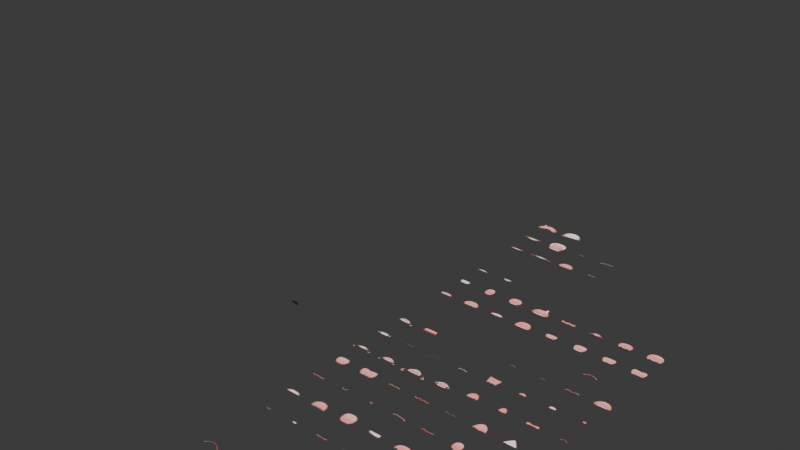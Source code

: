 # Source: Mouth_BlackMaLou.blend  (saved by Blender 4.5.91; exported with 4.5.12 LTS)
import bpy
from mathutils import Matrix  # noqa: F401  (used for matrix-valued properties, if any)

bpy.ops.wm.read_factory_settings(use_empty=True)
scene = bpy.context.scene
scene.name = 'Scene'

# ---- collections
col_mouth_controller = bpy.data.collections.new('Mouth Controller'); scene.collection.children.link(col_mouth_controller)

# ---- images (referenced by path relative to the original .blend; pixels are not part of the script)
import os
ASSET_DIR = os.environ.get("B2B_ASSET_DIR", "")  # directory of the original .blend (textures are referenced by path, not embedded)
HERE = os.path.dirname(os.path.abspath(__file__))  # packed textures are extracted next to this script under _unpacked/

def load_image(name, relpath, width, height, colorspace="sRGB"):
    """Load a texture the original file referenced (path relative to the .blend, or extracted next to this script)."""
    p = next((c for c in (os.path.join(HERE, relpath), os.path.join(ASSET_DIR, relpath)) if relpath and os.path.exists(c)), "")
    if p:
        img = bpy.data.images.load(p, check_existing=True)
        img.name = name
    else:  # same state as the original file: an image datablock whose file is absent (Cycles renders it pink)
        img = bpy.data.images.new(name, width, height)
        img.source = "FILE"
        img.filepath = "//" + (relpath or name)
    img.colorspace_settings.name = colorspace
    return img
img_character_mouth_all_png = load_image('Character_Mouth_all.png', '_unpacked/Character_Mouth_all.da1d7fdc.png', 1024, 4096, 'sRGB')
img_yuuka_original_eyemouth_png = load_image('Yuuka_Original_EyeMouth.png', '_unpacked/Yuuka_Original_EyeMouth.1e5b3319.png', 64, 64, 'sRGB')

# ---- materials (node trees are filled in below, after node groups)
mat_character_mouth_all_001 = bpy.data.materials.new('Character_Mouth_all.001')
mat_character_mouth_all_001.surface_render_method = 'BLENDED'
mat_character_mouth_all_001.blend_method = 'BLEND'
mat_character_mouth_all_001.use_transparency_overlap = False
mat_character_mouth_all_001.show_transparent_back = False
mat_character_mouth_all_001.use_backface_culling = True
mat_yuuka_original_eyemouth_002 = bpy.data.materials.new('Yuuka_Original_EyeMouth.002')
mat_yuuka_original_eyemouth_002.surface_render_method = 'BLENDED'
mat_yuuka_original_eyemouth_002.blend_method = 'BLEND'
mat_yuuka_original_eyemouth_002.diffuse_color = (0.5, 0.5, 0.5, 1.0)
mat_yuuka_original_eyemouth_002.specular_color = (0.2, 0.2, 0.2)
mat_yuuka_original_eyemouth_002.roughness = 1.0
mat_yuuka_original_eyemouth_002.specular_intensity = 1.0
mat_yuuka_original_eyemouth_002.metallic = 1.0

# ---- node groups
ng_ba___001 = bpy.data.node_groups.new('BA嘴巴.001', 'ShaderNodeTree')
_s = ng_ba___001.interface.new_socket(name='Color', in_out='OUTPUT', socket_type='NodeSocketColor')
_s.default_value = (0.0, 0.0, 0.0, 0.0)
_s = ng_ba___001.interface.new_socket(name='Alpha', in_out='OUTPUT', socket_type='NodeSocketFloat')
_s = ng_ba___001.interface.new_socket(name='X', in_out='INPUT', socket_type='NodeSocketFloat')
_s.default_value = 2.0
_s.min_value = -1e+04
_s.max_value = 1e+04
_s = ng_ba___001.interface.new_socket(name='Y', in_out='INPUT', socket_type='NodeSocketFloat')
_s.default_value = 2.0
_s.min_value = -1e+04
_s.max_value = 1e+04
_N = ng_ba___001.nodes; _L = ng_ba___001.links
n0 = _N.new('ShaderNodeCombineXYZ'); n0.name = '合并 XYZ.001'; n0.location = (818, 34)
n1 = _N.new('ShaderNodeMath'); n1.name = '运算.005'; n1.location = (275, -59)
n1.operation = 'MULTIPLY'
n2 = _N.new('ShaderNodeMapping'); n2.name = '映射.001'; n2.location = (1056, 218)
n3 = _N.new('ShaderNodeMath'); n3.name = '运算.008'; n3.location = (199, -296)
n3.operation = 'DIVIDE'
n3.inputs[1].default_value = 4.0
n4 = _N.new('ShaderNodeMath'); n4.name = '运算.004'; n4.location = (109, 113)
n4.operation = 'MULTIPLY'
n4.inputs[1].default_value = 0.125
n5 = _N.new('ShaderNodeMath'); n5.name = '运算.009'; n5.location = (-197, -276)
n5.operation = 'DIVIDE'
n5.inputs[0].default_value = 0.125
n5.inputs[1].default_value = 4.0
n6 = _N.new('ShaderNodeMath'); n6.name = '运算.010'; n6.location = (-279, 53)
n6.operation = 'DIVIDE'
n6.inputs[1].default_value = 1.0
n7 = _N.new('ShaderNodeMath'); n7.name = '运算.006'; n7.location = (-271, -124)
n7.operation = 'SUBTRACT'
n7.inputs[1].default_value = 0.0
n8 = _N.new('ShaderNodeCombineXYZ'); n8.name = '合并 XYZ.002'; n8.location = (408, -247)
n8.inputs[0].default_value = 0.5
n8.inputs[2].default_value = 0.5
n9 = _N.new('ShaderNodeUVMap'); n9.name = 'UV Map'; n9.location = (752, 232)
n10 = _N.new('ShaderNodeMath'); n10.name = '运算.015'; n10.location = (-988, -194)
n10.operation = 'FLOOR'
n10.inputs[1].default_value = 2.0
n11 = _N.new('ShaderNodeMath'); n11.name = '运算.012'; n11.location = (-1292, -18)
n11.operation = 'MULTIPLY'
n11.inputs[1].default_value = 10.0
n12 = _N.new('ShaderNodeMath'); n12.name = '运算.013'; n12.location = (-1295, -194)
n12.operation = 'MULTIPLY'
n12.inputs[1].default_value = 10.0
n13 = _N.new('ShaderNodeMath'); n13.name = '运算.014'; n13.location = (-987, -39)
n13.operation = 'FLOOR'
n13.inputs[1].default_value = 2.0
n14 = _N.new('NodeGroupOutput'); n14.name = 'Group Output'; n14.location = (1865, 255)
n15 = _N.new('NodeGroupInput'); n15.name = 'Group Input'; n15.location = (-1495, 0)
n16 = _N.new('ShaderNodeTexImage'); n16.name = 'Image Texture'; n16.location = (1362, 234)
n16.image = img_character_mouth_all_png
_L.new(n7.outputs[0], n1.inputs[0])
_L.new(n3.outputs[0], n8.inputs[1])
_L.new(n4.outputs[0], n0.inputs[0])
_L.new(n10.outputs[0], n7.inputs[0])
_L.new(n11.outputs[0], n13.inputs[0])
_L.new(n1.outputs[0], n0.inputs[1])
_L.new(n0.outputs[0], n2.inputs[1])
_L.new(n12.outputs[0], n10.inputs[0])
_L.new(n8.outputs[0], n2.inputs[3])
_L.new(n13.outputs[0], n6.inputs[0])
_L.new(n6.outputs[0], n4.inputs[0])
_L.new(n5.outputs[0], n1.inputs[1])
_L.new(n9.outputs[0], n2.inputs[0])
_L.new(n15.outputs[0], n11.inputs[0])
_L.new(n15.outputs[1], n12.inputs[0])
_L.new(n2.outputs[0], n16.inputs[0])
_L.new(n16.outputs[0], n14.inputs[0])
_L.new(n16.outputs[1], n14.inputs[1])
n14.is_active_output = True

# ---- material node trees
mat_character_mouth_all_001.use_nodes = True; mat_character_mouth_all_001.node_tree.nodes.clear()
_N = mat_character_mouth_all_001.node_tree.nodes; _L = mat_character_mouth_all_001.node_tree.links
n0 = _N.new('ShaderNodeOutputMaterial'); n0.name = 'Material Output'; n0.location = (300, 300)
n1 = _N.new('ShaderNodeBsdfTransparent'); n1.name = 'Transparent BSDF'; n1.location = (-290, 36)
n2 = _N.new('ShaderNodeTexImage'); n2.name = 'Image Texture'; n2.location = (-712, 319)
n2.image = img_character_mouth_all_png
n2.extension = 'CLIP'
n3 = _N.new('ShaderNodeMixShader'); n3.name = 'Mix Shader'; n3.location = (1, 211)
n4 = _N.new('ShaderNodeEmission'); n4.name = 'Emission'; n4.location = (-334, 177)
_L.new(n3.outputs[0], n0.inputs[0])
_L.new(n1.outputs[0], n3.inputs[1])
_L.new(n4.outputs[0], n3.inputs[2])
_L.new(n2.outputs[0], n4.inputs[0])
_L.new(n2.outputs[1], n3.inputs[0])
n0.is_active_output = True
mat_yuuka_original_eyemouth_002.use_nodes = True; mat_yuuka_original_eyemouth_002.node_tree.nodes.clear()
_N = mat_yuuka_original_eyemouth_002.node_tree.nodes; _L = mat_yuuka_original_eyemouth_002.node_tree.links
n0 = _N.new('ShaderNodeOutputMaterial'); n0.name = 'Material Output'; n0.location = (1219, 342)
n1 = _N.new('ShaderNodeTexImage'); n1.name = 'Image Texture'; n1.location = (-2921, 40)
n1.image = img_yuuka_original_eyemouth_png
n2 = _N.new('ShaderNodeValue'); n2.name = 'Value.001'; n2.location = (-1257, 57)
n2.outputs[0].default_value = 1.892
n3 = _N.new('ShaderNodeValue'); n3.name = 'Value'; n3.location = (-1266, 178)
n3.outputs[0].default_value = 0.4989
n4 = _N.new('ShaderNodeGroup'); n4.name = 'Group'; n4.location = (-973, 178)
n4.label = 'BA嘴巴节点'
n4.node_tree = ng_ba___001
n5 = _N.new('ShaderNodeBsdfPrincipled'); n5.name = 'Principled BSDF'; n5.location = (-748, 46)
n5.distribution = 'GGX'
n5.subsurface_method = 'RANDOM_WALK_SKIN'
n5.inputs[1].default_value = 1.0
n5.inputs[2].default_value = 20.0
n5.inputs[3].default_value = 1.45
n5.inputs[27].default_value = (0.0, 0.0, 0.0, 1.0)
n5.inputs[28].default_value = 1.0
n6 = _N.new('ShaderNodeMixShader'); n6.name = 'Mix Shader'; n6.location = (-239, 186)
n7 = _N.new('ShaderNodeBsdfTransparent'); n7.name = 'Transparent BSDF'; n7.location = (-462, -66)
_L.new(n3.outputs[0], n4.inputs[0])
_L.new(n2.outputs[0], n4.inputs[1])
_L.new(n7.outputs[0], n6.inputs[1])
_L.new(n5.outputs[0], n6.inputs[2])
_L.new(n4.outputs[1], n6.inputs[0])
_L.new(n4.outputs[0], n5.inputs[0])
_L.new(n6.outputs[0], n0.inputs[0])
n0.is_active_output = True

# ---- world
world_world = bpy.data.worlds.new('World'); scene.world = world_world
world_world.use_nodes = True; world_world.node_tree.nodes.clear()
_N = world_world.node_tree.nodes; _L = world_world.node_tree.links
n0 = _N.new('ShaderNodeOutputWorld'); n0.name = 'World Output'; n0.location = (200, 100)
n1 = _N.new('ShaderNodeBackground'); n1.name = 'Background'; n1.location = (-200, 100)
n1.inputs[0].default_value = (0.05088, 0.05088, 0.05088, 1.0)
_L.new(n1.outputs[0], n0.inputs[0])
n0.is_active_output = True
world_world.color = (0.05088, 0.05088, 0.05088)
world_world.sun_shadow_jitter_overblur = 0.0

# ---- meshes
me_character_mouth_all = bpy.data.meshes.new('Character_Mouth_all')
me_character_mouth_all.from_pydata([(-0.4, -1.6, 0.0), (0.4, -1.6, 0.0), (-0.4, 1.6, 0.0), (0.4, 1.6, 0.0)], [], [(0, 1, 3, 2)])
_uv = me_character_mouth_all.uv_layers.new(name='UVMap')
_uv.uv.foreach_set('vector', [0.0, 0.0, 1.0, 0.0, 1.0, 1.0, 0.0, 1.0])
me_character_mouth_all.materials.append(mat_character_mouth_all_001)
me_character_mouth_all.update()
me_cube_001 = bpy.data.meshes.new('Cube.001')
me_cube_001.from_pydata([(0.01053, 0.0, 0.01053), (-0.01053, 0.0, 0.01053), (0.01053, 0.0, -0.01053), (-0.01053, 0.0, -0.01053), (0.00769, 0.0, 0.00769), (-0.00769, 0.0, 0.00769), (0.00769, 0.0, -0.00769), (-0.00769, 0.0, -0.00769)], [], [(5, 4, 0, 1), (4, 6, 2, 0), (6, 7, 3, 2), (7, 5, 1, 3)])
_uv = me_cube_001.uv_layers.new(name='UVMap')
_uv.uv.foreach_set('vector', [0.07903, 0.921, 0.921, 0.921, 1.0, 1.0, 0.0, 1.0, 0.921, 0.921, 0.921, 0.07903, 1.0, 0.0, 1.0, 1.0, 0.921, 0.07903, 0.07903, 0.07903, 0.0, 0.0, 1.0, 0.0, 0.07903, 0.07903, 0.07903, 0.921, 0.0, 1.0, 0.0, 0.0])
me_cube_001.update()
me_yuuka_original_body_002 = bpy.data.meshes.new('Yuuka_Original_Body.002')
me_yuuka_original_body_002.from_pydata([(0.04362, -0.09343, 0.6901), (0.01519, -0.1076, 0.7064), (0.02967, -0.09971, 0.706), (0.01936, -0.1034, 0.6887), (0.04039, -0.08915, 0.6763), (0.0, -0.117, 0.7086), (0.01804, -0.09667, 0.6733), (0.03584, -0.08355, 0.6645), (0.01637, -0.0895, 0.6603), (0.03132, -0.07577, 0.6556), (0.0139, -0.08063, 0.652), (0.0, -0.08476, 0.6496), (0.0, -0.09261, 0.6586), (0.0, -0.1012, 0.6719), (0.0, -0.1095, 0.6878), (-0.01936, -0.1034, 0.6887), (-0.01519, -0.1076, 0.7064), (-0.01637, -0.0895, 0.6603), (-0.0139, -0.08063, 0.652), (-0.03132, -0.07577, 0.6556), (-0.03584, -0.08355, 0.6645), (-0.01804, -0.09667, 0.6733), (-0.04039, -0.08915, 0.6763), (-0.04362, -0.09343, 0.6901), (-0.02967, -0.09971, 0.706)], [], [(2, 1, 0), (0, 1, 3), (0, 3, 4), (3, 1, 5), (4, 3, 6), (4, 6, 7), (8, 7, 6), (7, 8, 9), (10, 9, 8), (10, 8, 11), (8, 6, 12), (11, 8, 12), (6, 3, 13), (13, 12, 6), (14, 3, 5), (13, 3, 14), (15, 14, 5), (15, 13, 14), (16, 15, 5), (17, 11, 12), (17, 18, 11), (19, 18, 17), (17, 20, 19), (13, 21, 12), (17, 12, 21), (17, 21, 20), (21, 13, 15), (22, 20, 21), (15, 22, 21), (23, 22, 15), (16, 23, 15), (24, 23, 16)])
me_yuuka_original_body_002.polygons.foreach_set('use_smooth', [True] * 32)
_uv = me_yuuka_original_body_002.uv_layers.new(name='UV0')
_uv.uv.foreach_set('vector', [0.2041, 0.2002, 0.1655, 0.2012, 0.2414, 0.1557, 0.2414, 0.1557, 0.1655, 0.2012, 0.1766, 0.1519, 0.2414, 0.1557, 0.1766, 0.1519, 0.2327, 0.1173, 0.1766, 0.1519, 0.1655, 0.2012, 0.125, 0.2074, 0.2327, 0.1173, 0.1766, 0.1519, 0.1731, 0.1088, 0.2327, 0.1173, 0.1731, 0.1088, 0.2206, 0.08437, 0.1687, 0.07246, 0.2206, 0.08437, 0.1731, 0.1088, 0.2206, 0.08437, 0.1687, 0.07246, 0.2085, 0.05955, 0.1621, 0.04939, 0.2085, 0.05955, 0.1687, 0.07246, 0.1621, 0.04939, 0.1687, 0.07246, 0.125, 0.04259, 0.1687, 0.07246, 0.1731, 0.1088, 0.125, 0.06767, 0.125, 0.04259, 0.1687, 0.07246, 0.125, 0.06767, 0.1731, 0.1088, 0.1766, 0.1519, 0.125, 0.1049, 0.125, 0.1049, 0.125, 0.06767, 0.1731, 0.1088, 0.125, 0.1492, 0.1766, 0.1519, 0.125, 0.2074, 0.125, 0.1049, 0.1766, 0.1519, 0.125, 0.1492, 0.07335, 0.1519, 0.125, 0.1492, 0.125, 0.2074, 0.07335, 0.1519, 0.125, 0.1049, 0.125, 0.1492, 0.08449, 0.2012, 0.07335, 0.1519, 0.125, 0.2074, 0.08132, 0.07246, 0.125, 0.04259, 0.125, 0.06767, 0.08132, 0.07246, 0.08792, 0.04939, 0.125, 0.04259, 0.04145, 0.05955, 0.08792, 0.04939, 0.08132, 0.07246, 0.08132, 0.07246, 0.02941, 0.08437, 0.04145, 0.05955, 0.125, 0.1049, 0.07689, 0.1088, 0.125, 0.06767, 0.08132, 0.07246, 0.125, 0.06767, 0.07689, 0.1088, 0.08132, 0.07246, 0.07689, 0.1088, 0.02941, 0.08437, 0.07689, 0.1088, 0.125, 0.1049, 0.07335, 0.1519, 0.01728, 0.1173, 0.02941, 0.08437, 0.07689, 0.1088, 0.07335, 0.1519, 0.01728, 0.1173, 0.07689, 0.1088, 0.008647, 0.1557, 0.01728, 0.1173, 0.07335, 0.1519, 0.08449, 0.2012, 0.008647, 0.1557, 0.07335, 0.1519, 0.04587, 0.2002, 0.008647, 0.1557, 0.08449, 0.2012])
_ca = me_yuuka_original_body_002.color_attributes.new('Col', 'BYTE_COLOR', 'CORNER')
_ca.data.foreach_set('color', [1.0, 1.0, 1.0, 0.8392, 1.0, 1.0, 1.0, 1.0, 1.0, 1.0, 1.0, 0.702, 1.0, 1.0, 1.0, 0.702, 1.0, 1.0, 1.0, 1.0, 1.0, 1.0, 1.0, 1.0, 1.0, 1.0, 1.0, 0.702, 1.0, 1.0, 1.0, 1.0, 1.0, 1.0, 1.0, 0.8157, 1.0, 1.0, 1.0, 1.0, 1.0, 1.0, 1.0, 1.0, 1.0, 1.0, 1.0, 1.0, 1.0, 1.0, 1.0, 0.8157, 1.0, 1.0, 1.0, 1.0, 1.0, 1.0, 1.0, 1.0, 1.0, 1.0, 1.0, 0.8157, 1.0, 1.0, 1.0, 1.0, 1.0, 1.0, 1.0, 0.9647, 1.0, 1.0, 1.0, 0.9961, 1.0, 1.0, 1.0, 0.9647, 1.0, 1.0, 1.0, 1.0, 1.0, 1.0, 1.0, 0.9647, 1.0, 1.0, 1.0, 0.9961, 1.0, 1.0, 1.0, 0.9647, 1.0, 1.0, 1.0, 0.8471, 1.0, 1.0, 1.0, 0.9647, 1.0, 1.0, 1.0, 0.9961, 1.0, 1.0, 1.0, 0.8471, 1.0, 1.0, 1.0, 0.9961, 1.0, 1.0, 1.0, 0.8431, 1.0, 1.0, 1.0, 0.9961, 1.0, 1.0, 1.0, 1.0, 1.0, 1.0, 1.0, 0.9922, 1.0, 1.0, 1.0, 0.8431, 1.0, 1.0, 1.0, 0.9961, 1.0, 1.0, 1.0, 0.9922, 1.0, 1.0, 1.0, 1.0, 1.0, 1.0, 1.0, 1.0, 1.0, 1.0, 1.0, 1.0, 1.0, 1.0, 1.0, 1.0, 1.0, 1.0, 1.0, 0.9922, 1.0, 1.0, 1.0, 1.0, 1.0, 1.0, 1.0, 1.0, 1.0, 1.0, 1.0, 1.0, 1.0, 1.0, 1.0, 1.0, 1.0, 1.0, 1.0, 1.0, 1.0, 1.0, 1.0, 1.0, 1.0, 1.0, 1.0, 1.0, 1.0, 1.0, 1.0, 1.0, 1.0, 1.0, 1.0, 1.0, 1.0, 1.0, 1.0, 1.0, 1.0, 1.0, 1.0, 1.0, 1.0, 1.0, 1.0, 1.0, 1.0, 1.0, 1.0, 1.0, 1.0, 1.0, 1.0, 1.0, 1.0, 1.0, 1.0, 1.0, 1.0, 1.0, 1.0, 1.0, 1.0, 1.0, 1.0, 0.9843, 1.0, 1.0, 1.0, 0.8431, 1.0, 1.0, 1.0, 0.9922, 1.0, 1.0, 1.0, 0.9843, 1.0, 1.0, 1.0, 0.8, 1.0, 1.0, 1.0, 0.8431, 1.0, 1.0, 1.0, 0.8784, 1.0, 1.0, 1.0, 0.8, 1.0, 1.0, 1.0, 0.9843, 1.0, 1.0, 1.0, 0.9843, 1.0, 1.0, 1.0, 0.9882, 1.0, 1.0, 1.0, 0.8784, 1.0, 1.0, 1.0, 1.0, 1.0, 1.0, 1.0, 1.0, 1.0, 1.0, 1.0, 0.9922, 1.0, 1.0, 1.0, 0.9843, 1.0, 1.0, 1.0, 0.9922, 1.0, 1.0, 1.0, 1.0, 1.0, 1.0, 1.0, 0.9843, 1.0, 1.0, 1.0, 1.0, 1.0, 1.0, 1.0, 0.9882, 1.0, 1.0, 1.0, 1.0, 1.0, 1.0, 1.0, 1.0, 1.0, 1.0, 1.0, 1.0, 1.0, 1.0, 1.0, 1.0, 1.0, 1.0, 1.0, 0.9882, 1.0, 1.0, 1.0, 1.0, 1.0, 1.0, 1.0, 1.0, 1.0, 1.0, 1.0, 1.0, 1.0, 1.0, 1.0, 1.0, 1.0, 1.0, 1.0, 1.0, 1.0, 1.0, 1.0, 1.0, 1.0, 1.0, 1.0, 1.0, 1.0, 1.0, 1.0, 1.0, 1.0, 1.0, 1.0, 1.0, 1.0, 1.0, 1.0, 1.0, 1.0, 1.0, 1.0, 0.902, 1.0, 1.0, 1.0, 1.0, 1.0, 1.0, 1.0, 1.0])
me_yuuka_original_body_002.materials.append(mat_yuuka_original_eyemouth_002)
me_yuuka_original_body_002.update()
me_yuuka_original_body_002.normals_split_custom_set([tuple(v) for v in zip(*[iter([0.4795, -0.8743, 0.07574, 0.48, -0.8743, -0.07233, 0.395, -0.8859, -0.2433, 0.395, -0.8859, -0.2433, 0.48, -0.8743, -0.07233, 0.3524, -0.8902, -0.2888, 0.395, -0.8859, -0.2433, 0.3524, -0.8902, -0.2888, 0.3514, -0.8327, -0.4279, 0.3524, -0.8902, -0.2888, 0.48, -0.8743, -0.07233, 8.161e-07, -0.971, -0.2392, 0.3514, -0.8327, -0.4279, 0.3524, -0.8902, -0.2888, 0.2936, -0.8421, -0.4525, 0.3514, -0.8327, -0.4279, 0.2936, -0.8421, -0.4525, 0.3455, -0.7313, -0.5881, 0.2915, -0.7369, -0.6099, 0.3455, -0.7313, -0.5881, 0.2936, -0.8421, -0.4525, 0.3455, -0.7313, -0.5881, 0.2915, -0.7369, -0.6099, 0.3359, -0.6079, -0.7195, 0.3137, -0.599, -0.7367, 0.3359, -0.6079, -0.7195, 0.2915, -0.7369, -0.6099, 0.3137, -0.599, -0.7367, 0.2915, -0.7369, -0.6099, 0.0, -0.7079, -0.7063, 0.2915, -0.7369, -0.6099, 0.2936, -0.8421, -0.4525, -7.881e-07, -0.8054, -0.5927, 0.0, -0.7079, -0.7063, 0.2915, -0.7369, -0.6099, -7.881e-07, -0.8054, -0.5927, 0.2936, -0.8421, -0.4525, 0.3524, -0.8902, -0.2888, -5.059e-07, -0.8709, -0.4915, -5.059e-07, -0.8709, -0.4915, -7.881e-07, -0.8054, -0.5927, 0.2936, -0.8421, -0.4525, 0.0, -0.9173, -0.3982, 0.3524, -0.8902, -0.2888, 8.161e-07, -0.971, -0.2392, -5.059e-07, -0.8709, -0.4915, 0.3524, -0.8902, -0.2888, 0.0, -0.9173, -0.3982, -0.3524, -0.8902, -0.2888, 0.0, -0.9173, -0.3982, 8.161e-07, -0.971, -0.2392, -0.3524, -0.8902, -0.2888, -5.059e-07, -0.8709, -0.4915, 0.0, -0.9173, -0.3982, -0.48, -0.8743, -0.07233, -0.3524, -0.8902, -0.2888, 8.161e-07, -0.971, -0.2392, -0.2915, -0.7369, -0.6099, 0.0, -0.7079, -0.7063, -7.881e-07, -0.8054, -0.5927, -0.2915, -0.7369, -0.6099, -0.3137, -0.599, -0.7367, 0.0, -0.7079, -0.7063, -0.3359, -0.6079, -0.7195, -0.3137, -0.599, -0.7367, -0.2915, -0.7369, -0.6099, -0.2915, -0.7369, -0.6099, -0.3455, -0.7313, -0.5881, -0.3359, -0.6079, -0.7195, -5.059e-07, -0.8709, -0.4915, -0.2936, -0.8421, -0.4525, -7.881e-07, -0.8054, -0.5927, -0.2915, -0.7369, -0.6099, -7.881e-07, -0.8054, -0.5927, -0.2936, -0.8421, -0.4525, -0.2915, -0.7369, -0.6099, -0.2936, -0.8421, -0.4525, -0.3455, -0.7313, -0.5881, -0.2936, -0.8421, -0.4525, -5.059e-07, -0.8709, -0.4915, -0.3524, -0.8902, -0.2888, -0.3514, -0.8327, -0.4279, -0.3455, -0.7313, -0.5881, -0.2936, -0.8421, -0.4525, -0.3524, -0.8902, -0.2888, -0.3514, -0.8327, -0.4279, -0.2936, -0.8421, -0.4525, -0.395, -0.8859, -0.2433, -0.3514, -0.8327, -0.4279, -0.3524, -0.8902, -0.2888, -0.48, -0.8743, -0.07233, -0.395, -0.8859, -0.2433, -0.3524, -0.8902, -0.2888, -0.4795, -0.8743, 0.07574, -0.395, -0.8859, -0.2433, -0.48, -0.8743, -0.07233])] * 3)])
arm_armature_001 = bpy.data.armatures.new('Armature.001')  # bones are not reproduced

# ---- objects
ob_mouth_sprite_sheet = bpy.data.objects.new('Mouth Sprite Sheet', me_character_mouth_all)
ob_origin = bpy.data.objects.new('Origin', me_cube_001)
ob_controller = bpy.data.objects.new('Controller', arm_armature_001)
ob_mouth_template = bpy.data.objects.new('Mouth Template', me_yuuka_original_body_002)

# ---- transforms, parenting, visibility, modifiers, constraints
ob_mouth_sprite_sheet.location = (0.0, 0.0, 0.0)
ob_mouth_sprite_sheet.rotation_euler = (1.571, 0.0, 0.0)
ob_mouth_sprite_sheet.visible_shadow = False
_vg = ob_mouth_sprite_sheet.vertex_groups.new(name='表情面板')
_c = ob_mouth_sprite_sheet.constraints.new('CHILD_OF'); _c.name = 'Child Of'
_c.target = ob_controller
_c.subtarget = '表情面板'
_c.set_inverse_pending = False
_c.inverse_matrix = ((1.0, -0.0, 0.0, -0.0), (-0.0, 0.0, 1.0, 0.0), (0.0, -1.0, 0.0, -0.0), (0.0, 0.0, -0.0, 1.0))
ob_origin.location = (0.0, 0.0, 0.0)
ob_controller.location = (0.2697, -0.01885, -0.2487)
ob_controller.scale = (2.0, 2.0, 2.0)
ob_mouth_template.location = (-2.98e-08, 1.665e-16, -3.725e-09)
ob_mouth_template.rotation_mode = 'QUATERNION'
ob_mouth_template.rotation_quaternion = (1.0, 7.451e-09, -3.725e-09, 0.0)
ob_mouth_template.visible_shadow = False
_vg = ob_mouth_template.vertex_groups.new(name='foot.l')
_vg = ob_mouth_template.vertex_groups.new(name='toes_01.l')
_vg = ob_mouth_template.vertex_groups.new(name='leg_stretch.l')
_vg = ob_mouth_template.vertex_groups.new(name='foot.r')
_vg = ob_mouth_template.vertex_groups.new(name='toes_01.r')
_vg = ob_mouth_template.vertex_groups.new(name='leg_stretch.r')
_vg = ob_mouth_template.vertex_groups.new(name='bone_Pocket')
_vg = ob_mouth_template.vertex_groups.new(name='bone_skirtF_L_02')
_vg = ob_mouth_template.vertex_groups.new(name='bone_skirtL02')
_vg = ob_mouth_template.vertex_groups.new(name='bone_skirtB02')
_vg = ob_mouth_template.vertex_groups.new(name='bone_skirtB_L_02')
_vg = ob_mouth_template.vertex_groups.new(name='spine_01.x')
_vg = ob_mouth_template.vertex_groups.new(name='spine_02.x')
_vg = ob_mouth_template.vertex_groups.new(name='shoulder.l')
_vg = ob_mouth_template.vertex_groups.new(name='bone_skirtF_L_01')
_vg = ob_mouth_template.vertex_groups.new(name='bone_skirtF02')
_vg = ob_mouth_template.vertex_groups.new(name='bone_skirtF01')
_vg = ob_mouth_template.vertex_groups.new(name='bone_skirtL01')
_vg = ob_mouth_template.vertex_groups.new(name='root.x')
_vg = ob_mouth_template.vertex_groups.new(name='bone_skirtB_L_01')
_vg = ob_mouth_template.vertex_groups.new(name='bone_skirtF_R_02')
_vg = ob_mouth_template.vertex_groups.new(name='bone_skirtR02')
_vg = ob_mouth_template.vertex_groups.new(name='bone_skirtB_R_02')
_vg = ob_mouth_template.vertex_groups.new(name='bone_skirtF_R_01')
_vg = ob_mouth_template.vertex_groups.new(name='bone_skirtR01')
_vg = ob_mouth_template.vertex_groups.new(name='bone_skirtB_R_01')
_vg = ob_mouth_template.vertex_groups.new(name='forearm_twist.l')
_vg = ob_mouth_template.vertex_groups.new(name='forearm_stretch.l')
_vg = ob_mouth_template.vertex_groups.new(name='hand.l')
_vg = ob_mouth_template.vertex_groups.new(name='thumb1.l')
_vg = ob_mouth_template.vertex_groups.new(name='c_thumb2.l')
_vg = ob_mouth_template.vertex_groups.new(name='index1.l')
_vg = ob_mouth_template.vertex_groups.new(name='c_index2.l')
_vg = ob_mouth_template.vertex_groups.new(name='middle1.l')
_vg = ob_mouth_template.vertex_groups.new(name='c_middle2.l')
_vg = ob_mouth_template.vertex_groups.new(name='thigh_stretch.l')
_vg = ob_mouth_template.vertex_groups.new(name='head.x')
_vg.add([0, 1, 2, 3, 4, 5, 6, 7, 8, 9, 10, 11, 12, 13, 14, 15, 16, 17, 18, 19, 20, 21, 22, 23, 24], 1.0, 'REPLACE')
_vg = ob_mouth_template.vertex_groups.new(name='bone_hair_l_01')
_vg = ob_mouth_template.vertex_groups.new(name='arm_stretch.l')
_vg = ob_mouth_template.vertex_groups.new(name='forearm_twist.r')
_vg = ob_mouth_template.vertex_groups.new(name='forearm_stretch.r')
_vg = ob_mouth_template.vertex_groups.new(name='hand.r')
_vg = ob_mouth_template.vertex_groups.new(name='thumb1.r')
_vg = ob_mouth_template.vertex_groups.new(name='c_thumb2.r')
_vg = ob_mouth_template.vertex_groups.new(name='index1.r')
_vg = ob_mouth_template.vertex_groups.new(name='c_index2.r')
_vg = ob_mouth_template.vertex_groups.new(name='middle1.r')
_vg = ob_mouth_template.vertex_groups.new(name='c_middle2.r')
_vg = ob_mouth_template.vertex_groups.new(name='thigh_stretch.r')
_vg = ob_mouth_template.vertex_groups.new(name='bone_hair_r_01')
_vg = ob_mouth_template.vertex_groups.new(name='arm_stretch.r')
_vg = ob_mouth_template.vertex_groups.new(name='shoulder.r')
_vg = ob_mouth_template.vertex_groups.new(name='neck.x')
_vg = ob_mouth_template.vertex_groups.new(name='bone_Nameplate')
_vg = ob_mouth_template.vertex_groups.new(name='c_arm_twist_offset.l')
_vg = ob_mouth_template.vertex_groups.new(name='c_arm_twist_offset.r')
_vg = ob_mouth_template.vertex_groups.new(name='bone_skirtB01')
_vg = ob_mouth_template.vertex_groups.new(name='Bip001 bone_eye_D.L')
_vg = ob_mouth_template.vertex_groups.new(name='Bip001 bone_eye_D_02.L')
_vg = ob_mouth_template.vertex_groups.new(name='Bip001 eye_1.L')
_vg = ob_mouth_template.vertex_groups.new(name='Bip001 eye.L')
_vg = ob_mouth_template.vertex_groups.new(name='Bip001 eye_2.L')
_vg = ob_mouth_template.vertex_groups.new(name='Bip001 bone_eye_D.R')
_vg = ob_mouth_template.vertex_groups.new(name='Bip001 bone_eye_D_02.R')
_vg = ob_mouth_template.vertex_groups.new(name='Bip001 eye_1.R')
_vg = ob_mouth_template.vertex_groups.new(name='Bip001 eye.R')
_vg = ob_mouth_template.vertex_groups.new(name='Bip001 eye_2.R')
_vg = ob_mouth_template.vertex_groups.new(name='Bip001 bone_eye_D_01.L')
_vg = ob_mouth_template.vertex_groups.new(name='Bip001 bone_eye_D_01.R')
_vg = ob_mouth_template.vertex_groups.new(name='bone_hair_b_l_02')
_vg = ob_mouth_template.vertex_groups.new(name='bone_hair_b_l_03')
_vg = ob_mouth_template.vertex_groups.new(name='bone_hair_l_02')
_vg = ob_mouth_template.vertex_groups.new(name='bone_hair_b_r_02')
_vg = ob_mouth_template.vertex_groups.new(name='bone_hair_b_r_03')
_vg = ob_mouth_template.vertex_groups.new(name='bone_hair_r_02')
_vg = ob_mouth_template.vertex_groups.new(name='bone_hair_b_m_02')
_vg = ob_mouth_template.vertex_groups.new(name='bone_hair_b_m_03')
_vg = ob_mouth_template.vertex_groups.new(name='bone_hair_m_r_01')
_vg = ob_mouth_template.vertex_groups.new(name='bone_hair_m_r_02')
_vg = ob_mouth_template.vertex_groups.new(name='bone_hair_m_l_02')
_vg = ob_mouth_template.vertex_groups.new(name='bone_hair_m_l_01')
_vg = ob_mouth_template.vertex_groups.new(name='bone_hair_b_l_01')
_vg = ob_mouth_template.vertex_groups.new(name='bone_hair_b_m_01')
_vg = ob_mouth_template.vertex_groups.new(name='bone_hair_b_r_01')
_vg = ob_mouth_template.vertex_groups.new(name='bone_hair_l_03')
_vg = ob_mouth_template.vertex_groups.new(name='bone_hair_m_r_03')
_vg = ob_mouth_template.vertex_groups.new(name='bone_hair_r_03')
_vg = ob_mouth_template.vertex_groups.new(name='bone_hair_m_l_03')
_vg = ob_mouth_template.vertex_groups.new(name='bone_hair_f_01')
_vg = ob_mouth_template.vertex_groups.new(name='bone_hair_f_02')
_vg = ob_mouth_template.vertex_groups.new(name='Bip001 Xtra_eyeblow1.L')
_vg = ob_mouth_template.vertex_groups.new(name='Bip001 Xtra_eyeblow2.L')
_vg = ob_mouth_template.vertex_groups.new(name='Bip001 Xtra_eyeblow1.R')
_vg = ob_mouth_template.vertex_groups.new(name='Bip001 Xtra_eyeblow2.R')
_vg = ob_mouth_template.vertex_groups.new(name='Bip001 Xtra_eye.R')
_vg = ob_mouth_template.vertex_groups.new(name='Bip001 Xtra_eye.L')
_m = ob_mouth_template.modifiers.new('Armature', 'ARMATURE')
_m.use_deform_preserve_volume = True

# ---- collection membership
col_mouth_controller.objects.link(ob_mouth_sprite_sheet)
col_mouth_controller.objects.link(ob_origin)
col_mouth_controller.objects.link(ob_controller)
col_mouth_controller.objects.link(ob_mouth_template)

# ---- scene / render settings (as saved in the file)
scene.frame_start = 1; scene.frame_end = 250; scene.frame_set(1)
scene.render.engine = 'BLENDER_EEVEE_NEXT'
scene.render.fps = 25
bpy.context.view_layer.update()

# ---- added for rendering (the .blend has no active camera): camera
cam_auto = bpy.data.cameras.new('AutoCamera')
cam_auto.lens = 50.0
cam_auto.sensor_width = 36.0
cam_auto.clip_end = 1000.0
ob_auto_camera = bpy.data.objects.new('AutoCamera', cam_auto)
scene.collection.objects.link(ob_auto_camera)
ob_auto_camera.location = (3.30988, -3.28511, 3.43136)
ob_auto_camera.rotation_euler = (1.09748, -7.21219e-08, 0.694738)
scene.camera = ob_auto_camera
bpy.context.view_layer.update()
